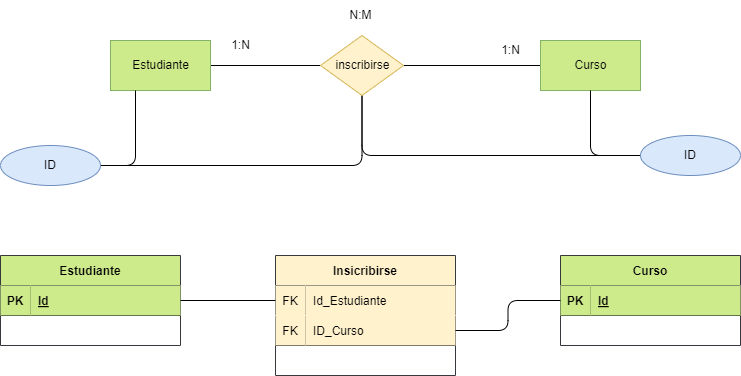

The diagram above was exported from draw.io. Its source (the exported page's mxGraphModel, read from the mxfile embedded in the PNG):
<mxGraphModel dx="1216" dy="779" grid="1" gridSize="10" guides="1" tooltips="1" connect="1" arrows="1" fold="1" page="1" pageScale="1" pageWidth="850" pageHeight="1100" math="0" shadow="0">
  <root>
    <mxCell id="0" />
    <mxCell id="1" parent="0" />
    <mxCell id="5" style="edgeStyle=none;html=1;exitX=1;exitY=0.5;exitDx=0;exitDy=0;entryX=0;entryY=0.5;entryDx=0;entryDy=0;endArrow=none;endFill=0;" edge="1" parent="1" source="2" target="19">
      <mxGeometry relative="1" as="geometry">
        <mxPoint x="375" y="145" as="targetPoint" />
      </mxGeometry>
    </mxCell>
    <mxCell id="2" value="Estudiante" style="html=1;dashed=0;whitespace=wrap;fillColor=#cdeb8b;strokeColor=#82B366;gradientColor=none;fontColor=#000000;" vertex="1" parent="1">
      <mxGeometry x="170" y="125" width="100" height="50" as="geometry" />
    </mxCell>
    <mxCell id="6" value="" style="edgeStyle=none;html=1;endArrow=none;endFill=0;entryX=1;entryY=0.5;entryDx=0;entryDy=0;" edge="1" parent="1" source="3" target="19">
      <mxGeometry relative="1" as="geometry">
        <mxPoint x="475" y="145" as="targetPoint" />
      </mxGeometry>
    </mxCell>
    <mxCell id="3" value="Curso" style="html=1;dashed=0;whitespace=wrap;fillColor=#cdeb8b;strokeColor=#82b366;gradientColor=none;fontColor=#000000;" vertex="1" parent="1">
      <mxGeometry x="600" y="125" width="100" height="50" as="geometry" />
    </mxCell>
    <mxCell id="10" style="edgeStyle=orthogonalEdgeStyle;html=1;entryX=0.25;entryY=1;entryDx=0;entryDy=0;fontColor=#000000;endArrow=none;endFill=0;" edge="1" parent="1" source="7" target="2">
      <mxGeometry relative="1" as="geometry" />
    </mxCell>
    <mxCell id="14" style="edgeStyle=orthogonalEdgeStyle;html=1;entryX=0.5;entryY=1;entryDx=0;entryDy=0;fontColor=#000000;endArrow=none;endFill=0;" edge="1" parent="1" source="7" target="19">
      <mxGeometry relative="1" as="geometry">
        <mxPoint x="400" y="170" as="targetPoint" />
      </mxGeometry>
    </mxCell>
    <mxCell id="7" value="ID" style="ellipse;whiteSpace=wrap;html=1;align=center;gradientColor=none;fillColor=#dae8fc;strokeColor=#6c8ebf;fontColor=#000000;" vertex="1" parent="1">
      <mxGeometry x="60" y="230" width="100" height="40" as="geometry" />
    </mxCell>
    <mxCell id="13" style="edgeStyle=orthogonalEdgeStyle;html=1;entryX=0.5;entryY=1;entryDx=0;entryDy=0;fontColor=#000000;endArrow=none;endFill=0;" edge="1" parent="1" source="12" target="3">
      <mxGeometry relative="1" as="geometry">
        <Array as="points">
          <mxPoint x="650" y="240" />
        </Array>
      </mxGeometry>
    </mxCell>
    <mxCell id="15" style="edgeStyle=orthogonalEdgeStyle;html=1;entryX=0.5;entryY=1;entryDx=0;entryDy=0;fontColor=#000000;endArrow=none;endFill=0;" edge="1" parent="1" source="12" target="19">
      <mxGeometry relative="1" as="geometry">
        <mxPoint x="450" y="170" as="targetPoint" />
      </mxGeometry>
    </mxCell>
    <mxCell id="12" value="ID" style="ellipse;whiteSpace=wrap;html=1;align=center;gradientColor=none;fillColor=#dae8fc;strokeColor=#6c8ebf;fontColor=#000000;" vertex="1" parent="1">
      <mxGeometry x="700" y="220" width="100" height="40" as="geometry" />
    </mxCell>
    <mxCell id="16" value="1:N" style="text;html=1;align=center;verticalAlign=middle;resizable=0;points=[];autosize=1;strokeColor=none;fillColor=none;fontColor=#000000;" vertex="1" parent="1">
      <mxGeometry x="280" y="115" width="40" height="30" as="geometry" />
    </mxCell>
    <mxCell id="17" value="1:N" style="text;html=1;align=center;verticalAlign=middle;resizable=0;points=[];autosize=1;strokeColor=none;fillColor=none;fontColor=#000000;" vertex="1" parent="1">
      <mxGeometry x="550" y="120" width="40" height="30" as="geometry" />
    </mxCell>
    <mxCell id="18" value="N:M" style="text;html=1;align=center;verticalAlign=middle;resizable=0;points=[];autosize=1;strokeColor=none;fillColor=none;fontColor=#000000;" vertex="1" parent="1">
      <mxGeometry x="395" y="85" width="50" height="30" as="geometry" />
    </mxCell>
    <mxCell id="19" value="inscribirse" style="shape=rhombus;html=1;dashed=0;whitespace=wrap;perimeter=rhombusPerimeter;gradientColor=none;fillColor=#fff2cc;strokeColor=#d6b656;fontColor=#000000;" vertex="1" parent="1">
      <mxGeometry x="380" y="120" width="83" height="60" as="geometry" />
    </mxCell>
    <mxCell id="71" value="Estudiante" style="shape=table;startSize=30;container=1;collapsible=1;childLayout=tableLayout;fixedRows=1;rowLines=0;fontStyle=1;align=center;resizeLast=1;fillColor=#cdeb8b;strokeColor=#36393d;fontColor=#000000;" vertex="1" parent="1">
      <mxGeometry x="60" y="340" width="180" height="90" as="geometry" />
    </mxCell>
    <mxCell id="72" value="" style="shape=tableRow;horizontal=0;startSize=0;swimlaneHead=0;swimlaneBody=0;fillColor=none;collapsible=0;dropTarget=0;points=[[0,0.5],[1,0.5]];portConstraint=eastwest;top=0;left=0;right=0;bottom=1;fontColor=#000000;" vertex="1" parent="71">
      <mxGeometry y="30" width="180" height="30" as="geometry" />
    </mxCell>
    <mxCell id="73" value="PK" style="shape=partialRectangle;connectable=0;fillColor=#cdeb8b;top=0;left=0;bottom=0;right=0;fontStyle=1;overflow=hidden;strokeColor=#36393d;fontColor=#000000;" vertex="1" parent="72">
      <mxGeometry width="30" height="30" as="geometry">
        <mxRectangle width="30" height="30" as="alternateBounds" />
      </mxGeometry>
    </mxCell>
    <mxCell id="74" value="Id" style="shape=partialRectangle;connectable=0;fillColor=#cdeb8b;top=0;left=0;bottom=0;right=0;align=left;spacingLeft=6;fontStyle=5;overflow=hidden;strokeColor=#36393d;fontColor=#000000;" vertex="1" parent="72">
      <mxGeometry x="30" width="150" height="30" as="geometry">
        <mxRectangle width="150" height="30" as="alternateBounds" />
      </mxGeometry>
    </mxCell>
    <mxCell id="81" value="Insicribirse" style="shape=table;startSize=30;container=1;collapsible=1;childLayout=tableLayout;fixedRows=1;rowLines=0;fontStyle=1;align=center;resizeLast=1;fillColor=#fff2cc;strokeColor=#36393d;fontColor=#000000;" vertex="1" parent="1">
      <mxGeometry x="335" y="340" width="180" height="120" as="geometry" />
    </mxCell>
    <mxCell id="82" value="" style="shape=tableRow;horizontal=0;startSize=0;swimlaneHead=0;swimlaneBody=0;fillColor=none;collapsible=0;dropTarget=0;points=[[0,0.5],[1,0.5]];portConstraint=eastwest;top=0;left=0;right=0;bottom=1;fontColor=#000000;strokeColor=#fff2cc;" vertex="1" parent="81">
      <mxGeometry y="30" width="180" height="30" as="geometry" />
    </mxCell>
    <mxCell id="83" value="FK" style="shape=partialRectangle;connectable=0;fillColor=#fff2cc;top=0;left=0;bottom=0;right=0;fontStyle=0;overflow=hidden;strokeColor=#36393d;fontColor=#000000;" vertex="1" parent="82">
      <mxGeometry width="30" height="30" as="geometry">
        <mxRectangle width="30" height="30" as="alternateBounds" />
      </mxGeometry>
    </mxCell>
    <mxCell id="84" value="Id_Estudiante" style="shape=partialRectangle;connectable=0;fillColor=#fff2cc;top=0;left=0;bottom=0;right=0;align=left;spacingLeft=6;fontStyle=0;overflow=hidden;strokeColor=#36393d;fontColor=#000000;" vertex="1" parent="82">
      <mxGeometry x="30" width="150" height="30" as="geometry">
        <mxRectangle width="150" height="30" as="alternateBounds" />
      </mxGeometry>
    </mxCell>
    <mxCell id="85" value="" style="shape=tableRow;horizontal=0;startSize=0;swimlaneHead=0;swimlaneBody=0;fillColor=none;collapsible=0;dropTarget=0;points=[[0,0.5],[1,0.5]];portConstraint=eastwest;top=0;left=0;right=0;bottom=1;fontColor=#000000;" vertex="1" parent="81">
      <mxGeometry y="60" width="180" height="30" as="geometry" />
    </mxCell>
    <mxCell id="86" value="FK" style="shape=partialRectangle;connectable=0;fillColor=#fff2cc;top=0;left=0;bottom=0;right=0;fontStyle=0;overflow=hidden;strokeColor=#fff2cc;fontColor=#000000;" vertex="1" parent="85">
      <mxGeometry width="30" height="30" as="geometry">
        <mxRectangle width="30" height="30" as="alternateBounds" />
      </mxGeometry>
    </mxCell>
    <mxCell id="87" value="ID_Curso" style="shape=partialRectangle;connectable=0;fillColor=#fff2cc;top=0;left=0;bottom=0;right=0;align=left;spacingLeft=6;fontStyle=0;overflow=hidden;strokeColor=#fff2cc;fontColor=#000000;" vertex="1" parent="85">
      <mxGeometry x="30" width="150" height="30" as="geometry">
        <mxRectangle width="150" height="30" as="alternateBounds" />
      </mxGeometry>
    </mxCell>
    <mxCell id="91" value="Curso" style="shape=table;startSize=30;container=1;collapsible=1;childLayout=tableLayout;fixedRows=1;rowLines=0;fontStyle=1;align=center;resizeLast=1;fillColor=#cdeb8b;strokeColor=#36393d;fontColor=#000000;" vertex="1" parent="1">
      <mxGeometry x="620" y="340" width="180" height="90" as="geometry" />
    </mxCell>
    <mxCell id="92" value="" style="shape=tableRow;horizontal=0;startSize=0;swimlaneHead=0;swimlaneBody=0;fillColor=none;collapsible=0;dropTarget=0;points=[[0,0.5],[1,0.5]];portConstraint=eastwest;top=0;left=0;right=0;bottom=1;fontColor=#000000;" vertex="1" parent="91">
      <mxGeometry y="30" width="180" height="30" as="geometry" />
    </mxCell>
    <mxCell id="93" value="PK" style="shape=partialRectangle;connectable=0;fillColor=#cdeb8b;top=0;left=0;bottom=0;right=0;fontStyle=1;overflow=hidden;strokeColor=#36393d;fontColor=#000000;" vertex="1" parent="92">
      <mxGeometry width="30" height="30" as="geometry">
        <mxRectangle width="30" height="30" as="alternateBounds" />
      </mxGeometry>
    </mxCell>
    <mxCell id="94" value="Id" style="shape=partialRectangle;connectable=0;fillColor=#cdeb8b;top=0;left=0;bottom=0;right=0;align=left;spacingLeft=6;fontStyle=5;overflow=hidden;strokeColor=#36393d;fontColor=#000000;" vertex="1" parent="92">
      <mxGeometry x="30" width="150" height="30" as="geometry">
        <mxRectangle width="150" height="30" as="alternateBounds" />
      </mxGeometry>
    </mxCell>
    <mxCell id="101" style="edgeStyle=orthogonalEdgeStyle;html=1;fontColor=#000000;endArrow=none;endFill=0;" edge="1" parent="1" source="72" target="82">
      <mxGeometry relative="1" as="geometry" />
    </mxCell>
    <mxCell id="102" style="edgeStyle=orthogonalEdgeStyle;html=1;exitX=1;exitY=0.5;exitDx=0;exitDy=0;entryX=0;entryY=0.5;entryDx=0;entryDy=0;fontColor=#000000;endArrow=none;endFill=0;" edge="1" parent="1" source="85" target="92">
      <mxGeometry relative="1" as="geometry" />
    </mxCell>
  </root>
</mxGraphModel>